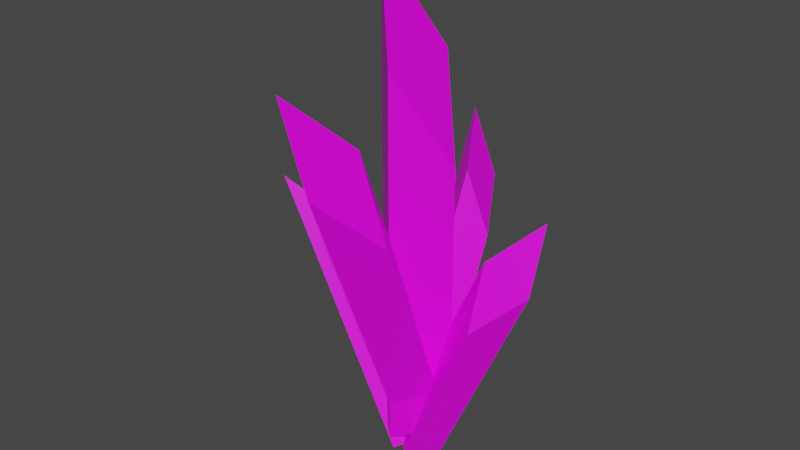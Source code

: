 # Source: Crystal_1.blend  (saved by Blender 3.1.7; exported with 4.5.12 LTS)
import bpy
from mathutils import Matrix  # noqa: F401  (used for matrix-valued properties, if any)

bpy.ops.wm.read_factory_settings(use_empty=True)
scene = bpy.context.scene
scene.name = 'Scene'

# ---- collections
col_collection = bpy.data.collections.new('Collection'); scene.collection.children.link(col_collection)

# ---- images (referenced by path relative to the original .blend; pixels are not part of the script)
import os
ASSET_DIR = os.environ.get("B2B_ASSET_DIR", "")  # directory of the original .blend (textures are referenced by path, not embedded)
HERE = os.path.dirname(os.path.abspath(__file__))  # packed textures are extracted next to this script under _unpacked/

def load_image(name, relpath, width, height, colorspace="sRGB"):
    """Load a texture the original file referenced (path relative to the .blend, or extracted next to this script)."""
    p = next((c for c in (os.path.join(HERE, relpath), os.path.join(ASSET_DIR, relpath)) if relpath and os.path.exists(c)), "")
    if p:
        img = bpy.data.images.load(p, check_existing=True)
        img.name = name
    else:  # same state as the original file: an image datablock whose file is absent (Cycles renders it pink)
        img = bpy.data.images.new(name, width, height)
        img.source = "FILE"
        img.filepath = "//" + (relpath or name)
    img.colorspace_settings.name = colorspace
    return img
img_crystal_0_png = load_image('Crystal_0.png', 'Crystal_0.png', 1024, 1024, 'sRGB')

# ---- materials (node trees are filled in below, after node groups)
mat_material = bpy.data.materials.new('Material')
mat_material.alpha_threshold = 0.0
mat_material.use_transparent_shadow = False
mat_material.line_color = (0.0, 0.0, 0.0, 1.0)

# ---- material node trees
mat_material.use_nodes = True; mat_material.node_tree.nodes.clear()
_N = mat_material.node_tree.nodes; _L = mat_material.node_tree.links
n0 = _N.new('ShaderNodeOutputMaterial'); n0.name = 'Material Output'; n0.location = (300, 300)
n1 = _N.new('ShaderNodeBsdfPrincipled'); n1.name = 'Principled BSDF'; n1.location = (10, 300)
n1.distribution = 'GGX'
n1.subsurface_method = 'RANDOM_WALK_SKIN'
n1.inputs[2].default_value = 0.4
n1.inputs[3].default_value = 1.45
n1.inputs[27].default_value = (0.0, 0.0, 0.0, 1.0)
n1.inputs[28].default_value = 1.0
n2 = _N.new('ShaderNodeTexImage'); n2.name = 'Image Texture'; n2.location = (-466, 156)
n2.image = img_crystal_0_png
_L.new(n1.outputs[0], n0.inputs[0])
_L.new(n2.outputs[0], n1.inputs[0])
_L.new(n2.outputs[1], n1.inputs[4])
n0.is_active_output = True

# ---- world
world_world = bpy.data.worlds.new('World'); scene.world = world_world
world_world.use_nodes = True; world_world.node_tree.nodes.clear()
_N = world_world.node_tree.nodes; _L = world_world.node_tree.links
n0 = _N.new('ShaderNodeOutputWorld'); n0.name = 'World Output'; n0.location = (300, 300)
n1 = _N.new('ShaderNodeBackground'); n1.name = 'Background'; n1.location = (10, 300)
n1.inputs[0].default_value = (0.05088, 0.05088, 0.05088, 1.0)
_L.new(n1.outputs[0], n0.inputs[0])
n0.is_active_output = True
world_world.color = (0.05088, 0.05088, 0.05088)
world_world.use_sun_shadow = False
world_world.sun_shadow_jitter_overblur = 0.0

# ---- meshes
me_cube = bpy.data.meshes.new('Cube')
me_cube.from_pydata([(-0.007054, 0.4242, 3.844), (-0.007054, 0.4242, -0.02835), (0.4242, 0.007054, 2.904), (0.4242, 0.007054, -0.02835), (-0.4242, -0.007054, 4.791), (-0.4242, -0.007054, -0.02835), (0.007054, -0.4242, 3.844), (0.007054, -0.4242, -0.02835), (-0.005773, -0.8004, 3.234), (-0.005773, 0.3602, 0.285), (0.3472, -0.8363, 2.393), (0.3472, 0.04251, 0.16), (-0.3472, -1.413, 3.826), (-0.3472, 0.03177, 0.1558), (0.005773, -1.447, 2.98), (0.005773, -0.2859, 0.03075), (-0.004416, 1.253, 2.301), (-0.004416, 0.286, 0.07746), (0.2656, 0.7791, 1.865), (0.2656, 0.04653, 0.1817), (-0.2656, 1.242, 2.952), (-0.2656, 0.03843, 0.1852), (0.004416, 0.7665, 2.512), (0.004416, -0.201, 0.2894), (1.252, 0.0526, 1.844), (0.2856, 0.01541, -0.3795), (0.7888, -0.2354, 1.408), (0.05671, -0.2636, -0.2753), (1.231, 0.3131, 2.495), (0.0282, 0.2669, -0.2718), (0.7661, 0.02505, 2.056), (-0.2007, -0.01214, -0.1675), (-1.442, 0.03886, 1.718), (-0.266, 0.0007756, -0.4021), (-0.9015, 0.2691, 1.34), (-0.0111, 0.2402, -0.265), (-1.522, -0.2412, 2.356), (-0.05877, -0.2886, -0.282), (-0.9798, -0.01104, 1.975), (0.1961, -0.04912, -0.1449)], [], [(0, 4, 6, 2), (3, 2, 6, 7), (7, 6, 4, 5), (5, 1, 3, 7), (1, 0, 2, 3), (5, 4, 0, 1), (8, 12, 14, 10), (11, 10, 14, 15), (15, 14, 12, 13), (13, 9, 11, 15), (9, 8, 10, 11), (13, 12, 8, 9), (16, 20, 22, 18), (19, 18, 22, 23), (23, 22, 20, 21), (21, 17, 19, 23), (17, 16, 18, 19), (21, 20, 16, 17), (24, 28, 30, 26), (27, 26, 30, 31), (31, 30, 28, 29), (29, 25, 27, 31), (25, 24, 26, 27), (29, 28, 24, 25), (32, 36, 38, 34), (35, 34, 38, 39), (39, 38, 36, 37), (37, 33, 35, 39), (33, 32, 34, 35), (37, 36, 32, 33)])
_uv = me_cube.uv_layers.new(name='UVMap')
_uv.uv.foreach_set('vector', [0.5247, 1.37, 0.3453, 1.992, 0.2438, 1.352, 0.4154, 0.8555, 0.5106, -0.6893, 0.4154, 0.8555, 0.2438, 1.352, 0.5058, -0.7528, 0.5058, -0.7528, 0.2438, 1.352, 0.3453, 1.992, 0.5247, -0.9181, 0.5, 0.5, 0.5, 0.5, 0.5, 0.5, 0.5, 0.5, 0.5232, -0.7517, 0.5247, 1.37, 0.4154, 0.8555, 0.5106, -0.6893, 0.5247, -0.9181, 0.3453, 1.992, 0.5247, 1.37, 0.5232, -0.7517, 0.3931, 0.03933, 0.4605, -0.3761, 0.5778, 0.02484, 0.5053, 0.378, 0.5426, 1.447, 0.5053, 0.378, 0.5778, 0.02484, 0.5778, 1.552, 0.5778, 1.552, 0.5778, 0.02484, 0.4605, -0.3761, 0.5668, 1.466, 0.5, 0.5, 0.5, 0.5, 0.5, 0.5, 0.5, 0.5, 0.537, 1.422, 0.3931, 0.03933, 0.5053, 0.378, 0.5426, 1.447, 0.5668, 1.466, 0.4605, -0.3761, 0.3931, 0.03933, 0.537, 1.422, 0.6216, 1.097, 0.5082, 1.485, 0.443, 1.083, 0.5515, 0.7557, 0.5876, -0.2777, 0.5515, 0.7557, 0.443, 1.083, 0.5822, -0.2542, 0.5822, -0.2542, 0.443, 1.083, 0.5082, 1.485, 0.611, -0.297, 0.5, 0.5, 0.5, 0.5, 0.5, 0.5, 0.5, 0.5, 0.6216, -0.3796, 0.6216, 1.097, 0.5515, 0.7557, 0.5876, -0.2777, 0.611, -0.297, 0.5082, 1.485, 0.6216, 1.097, 0.6216, -0.3796, 0.602, 1.198, 0.4664, 1.662, 0.3884, 1.181, 0.5182, 0.7896, 0.5613, -0.446, 0.5182, 0.7896, 0.3884, 1.181, 0.5548, -0.418, 0.5548, -0.418, 0.3884, 1.181, 0.4664, 1.662, 0.5892, -0.4691, 0.5, 0.5, 0.5, 0.5, 0.5, 0.5, 0.5, 0.5, 0.602, -0.5679, 0.602, 1.198, 0.5182, 0.7896, 0.5613, -0.446, 0.5892, -0.4691, 0.4664, 1.662, 0.602, 1.198, 0.602, -0.5679, 0.5515, 1.111, 0.4304, 1.525, 0.3608, 1.096, 0.4767, 0.746, 0.5151, -0.3574, 0.4767, 0.746, 0.3608, 1.096, 0.5094, -0.3323, 0.5094, -0.3323, 0.3608, 1.096, 0.4304, 1.525, 0.5401, -0.378, 0.5, 0.5, 0.5, 0.5, 0.5, 0.5, 0.5, 0.5, 0.5515, -0.4662, 0.5515, 1.111, 0.4767, 0.746, 0.5151, -0.3574, 0.5401, -0.378, 0.4304, 1.525, 0.5515, 1.111, 0.5515, -0.4662])
me_cube.materials.append(mat_material)
me_cube.use_remesh_preserve_volume = False
me_cube.use_remesh_preserve_attributes = False
me_cube.use_mirror_vertex_groups = False
me_cube.update()

# ---- objects
ob_cube = bpy.data.objects.new('Cube', me_cube)

# ---- transforms, parenting, visibility, modifiers, constraints
ob_cube.location = (0.0, 0.0, 0.0)
ob_cube.lock_rotations_4d = False
ob_cube.empty_display_type = 'ARROWS'
ob_cube.lineart.crease_threshold = 0.0

# ---- collection membership
col_collection.objects.link(ob_cube)

# ---- scene / render settings (as saved in the file)
scene.frame_start = 1; scene.frame_end = 250; scene.frame_set(1)
scene.render.engine = 'BLENDER_EEVEE_NEXT'
scene.cycles.sampling_pattern = 'TABULATED_SOBOL'
scene.cycles.use_light_tree = False
scene.view_settings.view_transform = 'Filmic'
bpy.context.view_layer.update()

# ---- added for rendering (the .blend has no active camera and no usable light): camera, sun
cam_auto = bpy.data.cameras.new('AutoCamera')
cam_auto.lens = 50.0
cam_auto.sensor_width = 36.0
cam_auto.clip_end = 1000.0
ob_auto_camera = bpy.data.objects.new('AutoCamera', cam_auto)
scene.collection.objects.link(ob_auto_camera)
ob_auto_camera.location = (5.85812, -7.2881, 6.98877)
ob_auto_camera.rotation_euler = (1.09748, -7.21219e-08, 0.694738)
scene.camera = ob_auto_camera
light_auto_sun = bpy.data.lights.new('AutoSun', 'SUN')
light_auto_sun.energy = 3.0
light_auto_sun.angle = 0.0523599
ob_auto_sun = bpy.data.objects.new('AutoSun', light_auto_sun)
scene.collection.objects.link(ob_auto_sun)
ob_auto_sun.rotation_euler = (0.872665, 0.174533, 0.523599)
bpy.context.view_layer.update()
